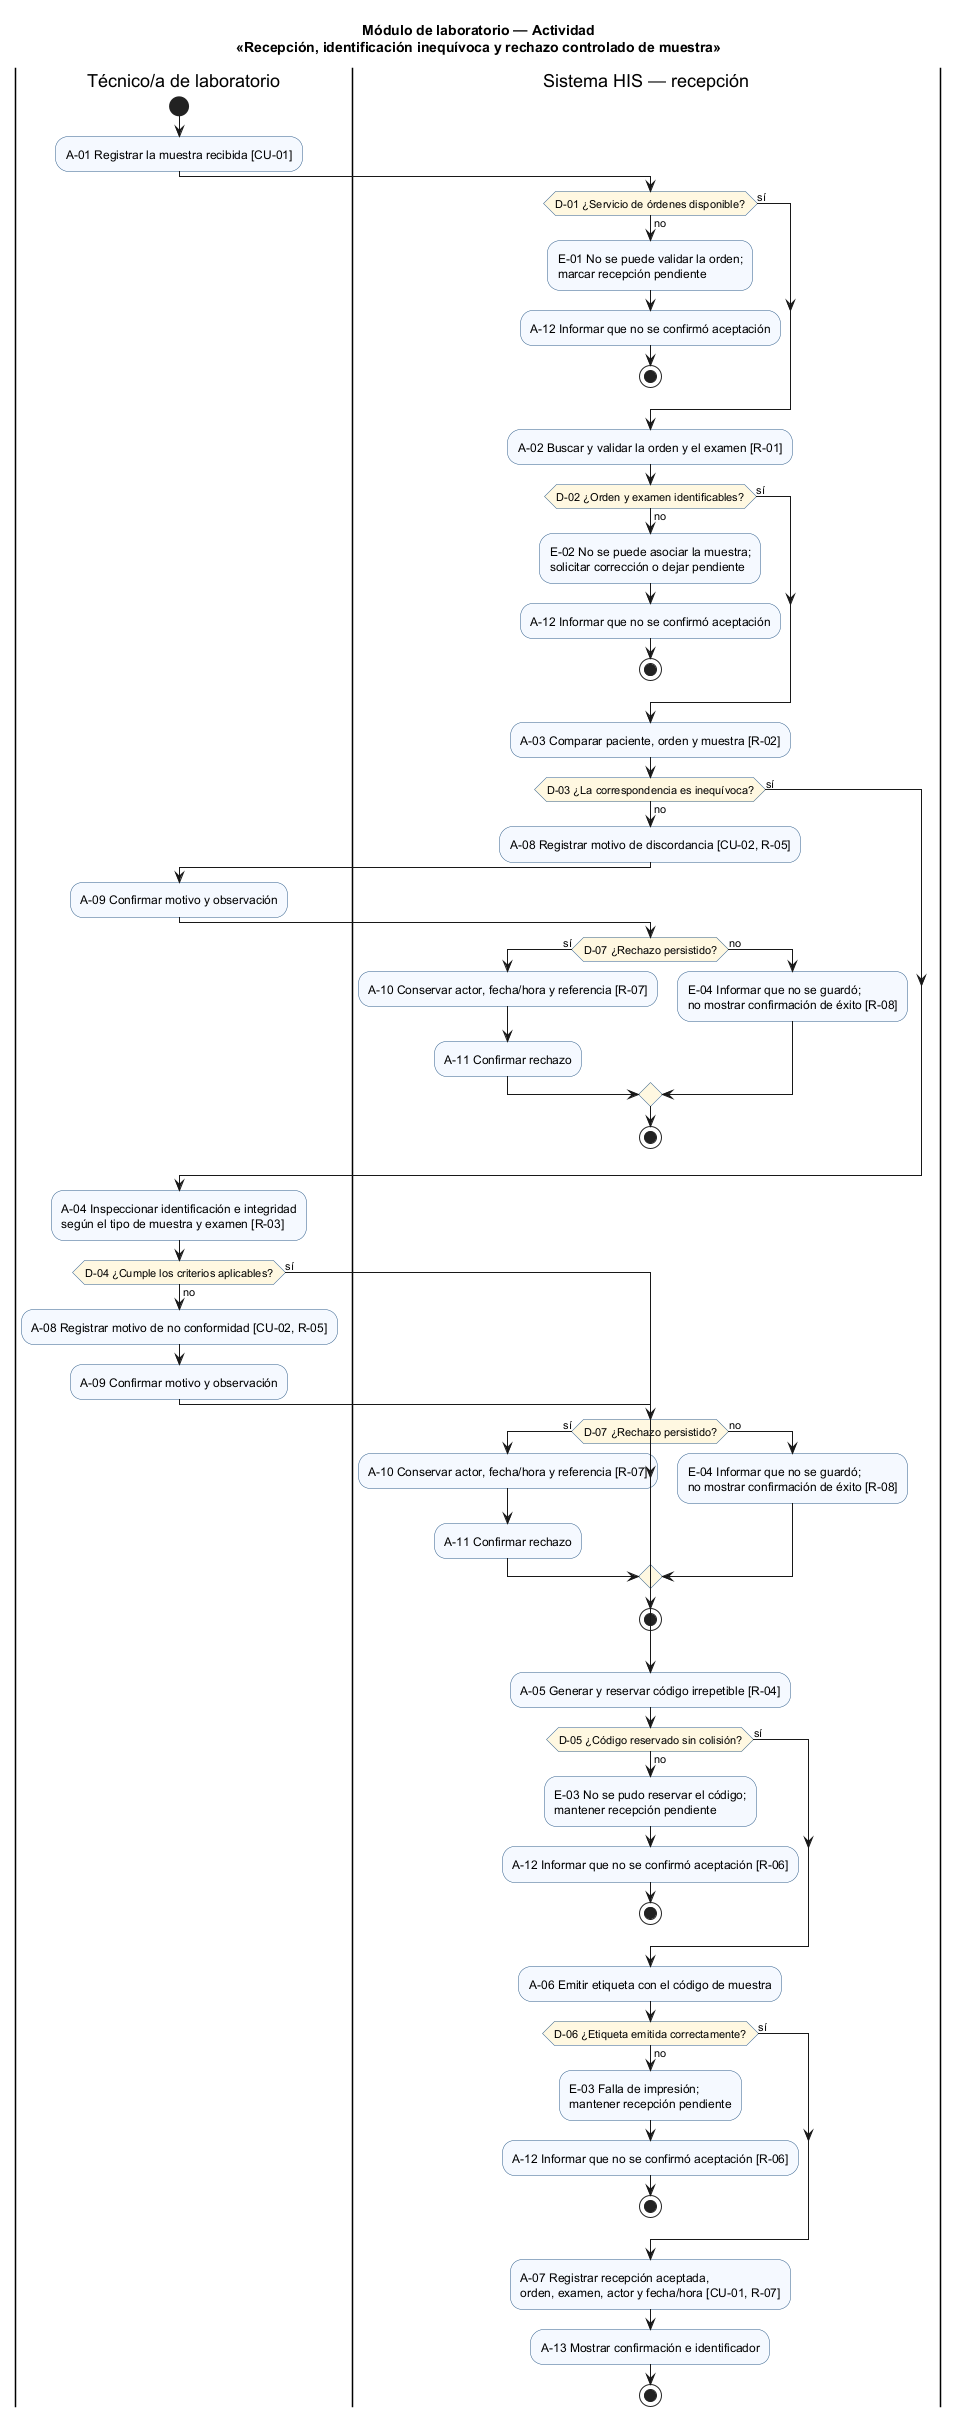

The diagram above was rendered by PlantUML. Its source (embedded in the PNG):
@startuml semana-01-actividad
title Módulo de laboratorio — Actividad\n«Recepción, identificación inequívoca y rechazo controlado de muestra»
skinparam ActivityBackgroundColor #F5F9FF
skinparam ActivityBorderColor #2F5D8A
skinparam ActivityDiamondBackgroundColor #FFF8E1

|Técnico/a de laboratorio|
start
:A-01 Registrar la muestra recibida [CU-01];

|Sistema HIS — recepción|
if (D-01 ¿Servicio de órdenes disponible?) then (sí)
else (no)
  :E-01 No se puede validar la orden;\nmarcar recepción pendiente;
  :A-12 Informar que no se confirmó aceptación;
  stop
endif

:A-02 Buscar y validar la orden y el examen [R-01];
if (D-02 ¿Orden y examen identificables?) then (sí)
else (no)
  :E-02 No se puede asociar la muestra;\nsolicitar corrección o dejar pendiente;
  :A-12 Informar que no se confirmó aceptación;
  stop
endif

:A-03 Comparar paciente, orden y muestra [R-02];
if (D-03 ¿La correspondencia es inequívoca?) then (sí)
else (no)
  :A-08 Registrar motivo de discordancia [CU-02, R-05];
  |Técnico/a de laboratorio|
  :A-09 Confirmar motivo y observación;
  |Sistema HIS — recepción|
  if (D-07 ¿Rechazo persistido?) then (sí)
    :A-10 Conservar actor, fecha/hora y referencia [R-07];
    :A-11 Confirmar rechazo;
  else (no)
    :E-04 Informar que no se guardó;\nno mostrar confirmación de éxito [R-08];
  endif
  stop
endif

|Técnico/a de laboratorio|
:A-04 Inspeccionar identificación e integridad\nsegún el tipo de muestra y examen [R-03];
if (D-04 ¿Cumple los criterios aplicables?) then (sí)
else (no)
  :A-08 Registrar motivo de no conformidad [CU-02, R-05];
  :A-09 Confirmar motivo y observación;
  |Sistema HIS — recepción|
  if (D-07 ¿Rechazo persistido?) then (sí)
    :A-10 Conservar actor, fecha/hora y referencia [R-07];
    :A-11 Confirmar rechazo;
  else (no)
    :E-04 Informar que no se guardó;\nno mostrar confirmación de éxito [R-08];
  endif
  stop
endif

|Sistema HIS — recepción|
:A-05 Generar y reservar código irrepetible [R-04];
if (D-05 ¿Código reservado sin colisión?) then (sí)
else (no)
  :E-03 No se pudo reservar el código;\nmantener recepción pendiente;
  :A-12 Informar que no se confirmó aceptación [R-06];
  stop
endif

:A-06 Emitir etiqueta con el código de muestra;
if (D-06 ¿Etiqueta emitida correctamente?) then (sí)
else (no)
  :E-03 Falla de impresión;\nmantener recepción pendiente;
  :A-12 Informar que no se confirmó aceptación [R-06];
  stop
endif

:A-07 Registrar recepción aceptada,\norden, examen, actor y fecha/hora [CU-01, R-07];
:A-13 Mostrar confirmación e identificador;
stop
@enduml